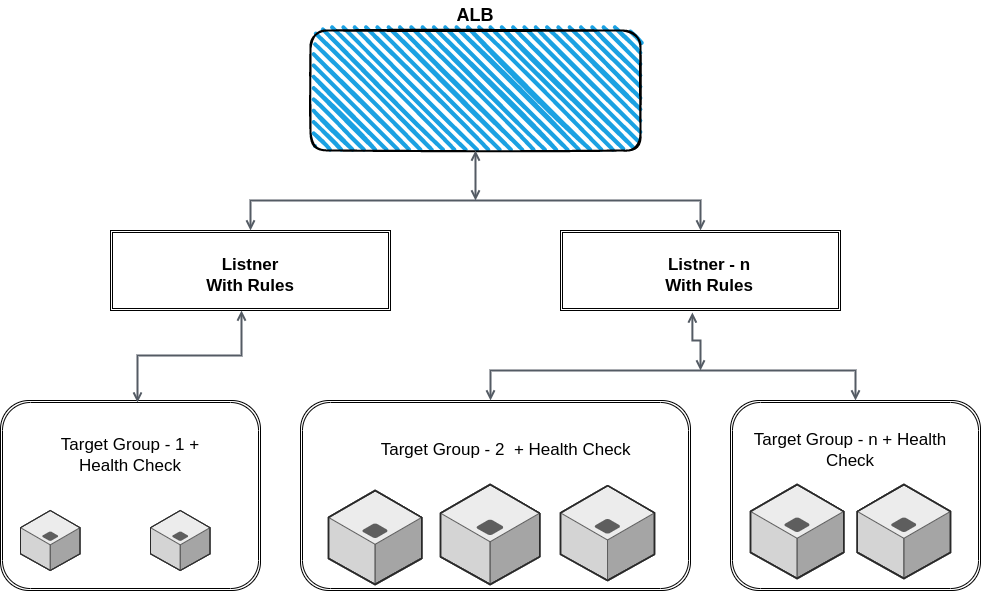

The diagram above was exported from draw.io. Its source (the exported page's mxGraphModel, read from the mxfile embedded in the PNG):
<mxGraphModel dx="868" dy="1595" grid="1" gridSize="10" guides="1" tooltips="1" connect="1" arrows="1" fold="1" page="1" pageScale="1" pageWidth="850" pageHeight="1100" math="0" shadow="0">
  <root>
    <mxCell id="0" />
    <mxCell id="1" parent="0" />
    <mxCell id="2_ke4dmbqsEZlZ5y-lHu-8" value="" style="rounded=1;whiteSpace=wrap;html=1;strokeWidth=2;fillWeight=4;hachureGap=8;hachureAngle=45;fillColor=#1ba1e2;sketch=1;" parent="1" vertex="1">
      <mxGeometry x="360" y="-20" width="330" height="120" as="geometry" />
    </mxCell>
    <mxCell id="2_ke4dmbqsEZlZ5y-lHu-9" value="" style="shape=ext;double=1;rounded=1;whiteSpace=wrap;html=1;" parent="1" vertex="1">
      <mxGeometry x="50" y="350" width="260" height="190" as="geometry" />
    </mxCell>
    <mxCell id="2_ke4dmbqsEZlZ5y-lHu-10" value="" style="shape=ext;double=1;rounded=1;whiteSpace=wrap;html=1;" parent="1" vertex="1">
      <mxGeometry x="350" y="350" width="390" height="190" as="geometry" />
    </mxCell>
    <mxCell id="2_ke4dmbqsEZlZ5y-lHu-11" value="" style="shape=ext;double=1;rounded=1;whiteSpace=wrap;html=1;" parent="1" vertex="1">
      <mxGeometry x="780" y="350" width="250" height="190" as="geometry" />
    </mxCell>
    <mxCell id="2_ke4dmbqsEZlZ5y-lHu-12" value="" style="shape=ext;double=1;rounded=0;whiteSpace=wrap;html=1;" parent="1" vertex="1">
      <mxGeometry x="160" y="180" width="280" height="80" as="geometry" />
    </mxCell>
    <mxCell id="JJ7QpXAw4YQbLPlPnKOM-1" value="Listner With Rules" style="text;html=1;strokeColor=none;fillColor=none;align=center;verticalAlign=middle;whiteSpace=wrap;rounded=0;fontSize=17;fontStyle=1" vertex="1" parent="1">
      <mxGeometry x="255" y="200" width="90" height="50" as="geometry" />
    </mxCell>
    <mxCell id="JJ7QpXAw4YQbLPlPnKOM-2" value="Target Group - 1 + Health Check" style="text;html=1;strokeColor=none;fillColor=none;align=center;verticalAlign=middle;whiteSpace=wrap;rounded=0;fontSize=17;" vertex="1" parent="1">
      <mxGeometry x="90" y="370" width="180" height="70" as="geometry" />
    </mxCell>
    <mxCell id="JJ7QpXAw4YQbLPlPnKOM-3" value="&lt;font face=&quot;helvetica&quot;&gt;Target Group - 2&amp;nbsp; + Health Check&amp;nbsp;&lt;/font&gt;" style="text;html=1;strokeColor=none;fillColor=none;align=center;verticalAlign=middle;whiteSpace=wrap;rounded=0;fontSize=17;" vertex="1" parent="1">
      <mxGeometry x="408" y="380" width="300" height="40" as="geometry" />
    </mxCell>
    <mxCell id="JJ7QpXAw4YQbLPlPnKOM-4" value="Target Group - n + Health Check" style="text;html=1;strokeColor=none;fillColor=none;align=center;verticalAlign=middle;whiteSpace=wrap;rounded=0;fontSize=17;" vertex="1" parent="1">
      <mxGeometry x="800" y="380" width="200" height="40" as="geometry" />
    </mxCell>
    <mxCell id="JJ7QpXAw4YQbLPlPnKOM-5" value="" style="verticalLabelPosition=bottom;html=1;verticalAlign=top;strokeWidth=1;align=center;outlineConnect=0;dashed=0;outlineConnect=0;shape=mxgraph.aws3d.application_server;fillColor=#ECECEC;strokeColor=#5E5E5E;aspect=fixed;fontSize=17;" vertex="1" parent="1">
      <mxGeometry x="70" y="460" width="59.52" height="60" as="geometry" />
    </mxCell>
    <mxCell id="JJ7QpXAw4YQbLPlPnKOM-6" value="" style="verticalLabelPosition=bottom;html=1;verticalAlign=top;strokeWidth=1;align=center;outlineConnect=0;dashed=0;outlineConnect=0;shape=mxgraph.aws3d.application_server;fillColor=#ECECEC;strokeColor=#5E5E5E;aspect=fixed;fontSize=17;" vertex="1" parent="1">
      <mxGeometry x="200" y="460" width="59.52" height="60" as="geometry" />
    </mxCell>
    <mxCell id="JJ7QpXAw4YQbLPlPnKOM-7" value="" style="verticalLabelPosition=bottom;html=1;verticalAlign=top;strokeWidth=1;align=center;outlineConnect=0;dashed=0;outlineConnect=0;shape=mxgraph.aws3d.application_server;fillColor=#ECECEC;strokeColor=#5E5E5E;aspect=fixed;fontSize=17;" vertex="1" parent="1">
      <mxGeometry x="378" y="440" width="93.24" height="94" as="geometry" />
    </mxCell>
    <mxCell id="JJ7QpXAw4YQbLPlPnKOM-8" value="" style="verticalLabelPosition=bottom;html=1;verticalAlign=top;strokeWidth=1;align=center;outlineConnect=0;dashed=0;outlineConnect=0;shape=mxgraph.aws3d.application_server;fillColor=#ECECEC;strokeColor=#5E5E5E;aspect=fixed;fontSize=17;" vertex="1" parent="1">
      <mxGeometry x="490" y="434" width="99.19" height="100" as="geometry" />
    </mxCell>
    <mxCell id="JJ7QpXAw4YQbLPlPnKOM-9" value="" style="verticalLabelPosition=bottom;html=1;verticalAlign=top;strokeWidth=1;align=center;outlineConnect=0;dashed=0;outlineConnect=0;shape=mxgraph.aws3d.application_server;fillColor=#ECECEC;strokeColor=#5E5E5E;aspect=fixed;fontSize=17;" vertex="1" parent="1">
      <mxGeometry x="610" y="435.21" width="94.03" height="94.79" as="geometry" />
    </mxCell>
    <mxCell id="JJ7QpXAw4YQbLPlPnKOM-10" value="" style="verticalLabelPosition=bottom;html=1;verticalAlign=top;strokeWidth=1;align=center;outlineConnect=0;dashed=0;outlineConnect=0;shape=mxgraph.aws3d.application_server;fillColor=#ECECEC;strokeColor=#5E5E5E;aspect=fixed;fontSize=17;" vertex="1" parent="1">
      <mxGeometry x="800" y="434" width="93.24" height="94" as="geometry" />
    </mxCell>
    <mxCell id="JJ7QpXAw4YQbLPlPnKOM-11" value="" style="verticalLabelPosition=bottom;html=1;verticalAlign=top;strokeWidth=1;align=center;outlineConnect=0;dashed=0;outlineConnect=0;shape=mxgraph.aws3d.application_server;fillColor=#ECECEC;strokeColor=#5E5E5E;aspect=fixed;fontSize=17;" vertex="1" parent="1">
      <mxGeometry x="906.76" y="434" width="93.24" height="94" as="geometry" />
    </mxCell>
    <mxCell id="JJ7QpXAw4YQbLPlPnKOM-12" value="" style="shape=ext;double=1;rounded=0;whiteSpace=wrap;html=1;" vertex="1" parent="1">
      <mxGeometry x="610" y="180" width="280" height="80" as="geometry" />
    </mxCell>
    <mxCell id="JJ7QpXAw4YQbLPlPnKOM-13" value="Listner - n&lt;br&gt;With Rules" style="text;html=1;strokeColor=none;fillColor=none;align=center;verticalAlign=middle;whiteSpace=wrap;rounded=0;fontSize=17;fontStyle=1" vertex="1" parent="1">
      <mxGeometry x="708.24" y="200" width="101.76" height="50" as="geometry" />
    </mxCell>
    <mxCell id="JJ7QpXAw4YQbLPlPnKOM-14" value="" style="edgeStyle=orthogonalEdgeStyle;html=1;endArrow=open;elbow=vertical;startArrow=open;startFill=0;endFill=0;strokeColor=#545B64;rounded=0;fontSize=17;entryX=0.5;entryY=0;entryDx=0;entryDy=0;strokeWidth=2;" edge="1" parent="1" source="2_ke4dmbqsEZlZ5y-lHu-12" target="JJ7QpXAw4YQbLPlPnKOM-12">
      <mxGeometry width="100" relative="1" as="geometry">
        <mxPoint x="460" y="150" as="sourcePoint" />
        <mxPoint x="560" y="150" as="targetPoint" />
        <Array as="points">
          <mxPoint x="300" y="150" />
          <mxPoint x="750" y="150" />
        </Array>
      </mxGeometry>
    </mxCell>
    <mxCell id="JJ7QpXAw4YQbLPlPnKOM-15" value="" style="edgeStyle=orthogonalEdgeStyle;html=1;endArrow=open;elbow=vertical;startArrow=open;startFill=0;endFill=0;strokeColor=#545B64;rounded=0;fontSize=18;strokeWidth=2;" edge="1" parent="1" source="2_ke4dmbqsEZlZ5y-lHu-8">
      <mxGeometry width="100" relative="1" as="geometry">
        <mxPoint x="475" y="120" as="sourcePoint" />
        <mxPoint x="525" y="150" as="targetPoint" />
      </mxGeometry>
    </mxCell>
    <mxCell id="JJ7QpXAw4YQbLPlPnKOM-16" value="" style="edgeStyle=orthogonalEdgeStyle;html=1;endArrow=open;elbow=vertical;startArrow=open;startFill=0;endFill=0;strokeColor=#545B64;rounded=0;fontSize=18;exitX=0.527;exitY=0.011;exitDx=0;exitDy=0;exitPerimeter=0;entryX=0.468;entryY=1;entryDx=0;entryDy=0;entryPerimeter=0;strokeWidth=2;" edge="1" parent="1" source="2_ke4dmbqsEZlZ5y-lHu-9" target="2_ke4dmbqsEZlZ5y-lHu-12">
      <mxGeometry width="100" relative="1" as="geometry">
        <mxPoint x="190" y="300" as="sourcePoint" />
        <mxPoint x="290" y="300" as="targetPoint" />
      </mxGeometry>
    </mxCell>
    <mxCell id="JJ7QpXAw4YQbLPlPnKOM-17" value="" style="edgeStyle=orthogonalEdgeStyle;html=1;endArrow=open;elbow=vertical;startArrow=open;startFill=0;endFill=0;strokeColor=#545B64;rounded=0;fontSize=18;entryX=0.5;entryY=0;entryDx=0;entryDy=0;strokeWidth=2;" edge="1" parent="1" source="2_ke4dmbqsEZlZ5y-lHu-10" target="2_ke4dmbqsEZlZ5y-lHu-11">
      <mxGeometry width="100" relative="1" as="geometry">
        <mxPoint x="700" y="300" as="sourcePoint" />
        <mxPoint x="800" y="300" as="targetPoint" />
        <Array as="points">
          <mxPoint x="540" y="320" />
          <mxPoint x="905" y="320" />
        </Array>
      </mxGeometry>
    </mxCell>
    <mxCell id="JJ7QpXAw4YQbLPlPnKOM-19" value="" style="edgeStyle=orthogonalEdgeStyle;html=1;endArrow=open;elbow=vertical;startArrow=open;startFill=0;endFill=0;strokeColor=#545B64;rounded=0;fontSize=18;exitX=0.471;exitY=1.025;exitDx=0;exitDy=0;exitPerimeter=0;strokeWidth=2;" edge="1" parent="1" source="JJ7QpXAw4YQbLPlPnKOM-12">
      <mxGeometry width="100" relative="1" as="geometry">
        <mxPoint x="700" y="290" as="sourcePoint" />
        <mxPoint x="750" y="320" as="targetPoint" />
      </mxGeometry>
    </mxCell>
    <mxCell id="JJ7QpXAw4YQbLPlPnKOM-20" value="&lt;b&gt;ALB&lt;/b&gt;" style="text;html=1;strokeColor=none;fillColor=none;align=center;verticalAlign=middle;whiteSpace=wrap;rounded=0;fontSize=18;" vertex="1" parent="1">
      <mxGeometry x="495" y="-50" width="60" height="30" as="geometry" />
    </mxCell>
  </root>
</mxGraphModel>